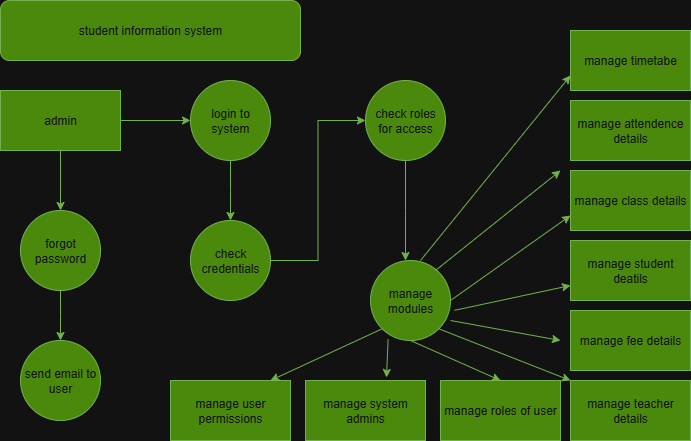

The diagram above was exported from draw.io. Its source (the exported page's mxGraphModel, read from the mxfile embedded in the PNG):
<mxGraphModel dx="1042" dy="562" grid="1" gridSize="10" guides="1" tooltips="1" connect="1" arrows="1" fold="1" page="1" pageScale="1" pageWidth="850" pageHeight="1100" math="0" shadow="0">
  <root>
    <mxCell id="0" />
    <mxCell id="1" parent="0" />
    <mxCell id="t6nyQ5EUubFQ-cl4_Rbz-1" value="student information system" style="rounded=1;whiteSpace=wrap;html=1;fillColor=#60a917;fontColor=#ffffff;strokeColor=#2D7600;" parent="1" vertex="1">
      <mxGeometry x="60" y="20" width="300" height="60" as="geometry" />
    </mxCell>
    <mxCell id="t6nyQ5EUubFQ-cl4_Rbz-5" style="edgeStyle=orthogonalEdgeStyle;rounded=0;orthogonalLoop=1;jettySize=auto;html=1;entryX=0;entryY=0.5;entryDx=0;entryDy=0;fillColor=#60a917;strokeColor=#2D7600;" parent="1" source="t6nyQ5EUubFQ-cl4_Rbz-2" target="t6nyQ5EUubFQ-cl4_Rbz-3" edge="1">
      <mxGeometry relative="1" as="geometry" />
    </mxCell>
    <mxCell id="t6nyQ5EUubFQ-cl4_Rbz-7" style="edgeStyle=orthogonalEdgeStyle;rounded=0;orthogonalLoop=1;jettySize=auto;html=1;entryX=0.5;entryY=0;entryDx=0;entryDy=0;fillColor=#60a917;strokeColor=#2D7600;" parent="1" source="t6nyQ5EUubFQ-cl4_Rbz-2" target="t6nyQ5EUubFQ-cl4_Rbz-4" edge="1">
      <mxGeometry relative="1" as="geometry" />
    </mxCell>
    <mxCell id="t6nyQ5EUubFQ-cl4_Rbz-2" value="admin" style="rounded=0;whiteSpace=wrap;html=1;fillColor=#60a917;fontColor=#ffffff;strokeColor=#2D7600;" parent="1" vertex="1">
      <mxGeometry x="60" y="110" width="120" height="60" as="geometry" />
    </mxCell>
    <mxCell id="t6nyQ5EUubFQ-cl4_Rbz-8" style="edgeStyle=orthogonalEdgeStyle;rounded=0;orthogonalLoop=1;jettySize=auto;html=1;fillColor=#60a917;strokeColor=#2D7600;" parent="1" source="t6nyQ5EUubFQ-cl4_Rbz-3" edge="1">
      <mxGeometry relative="1" as="geometry">
        <mxPoint x="290" y="240" as="targetPoint" />
      </mxGeometry>
    </mxCell>
    <mxCell id="t6nyQ5EUubFQ-cl4_Rbz-3" value="login to system" style="ellipse;whiteSpace=wrap;html=1;aspect=fixed;fillColor=#60a917;fontColor=#ffffff;strokeColor=#2D7600;" parent="1" vertex="1">
      <mxGeometry x="250" y="100" width="80" height="80" as="geometry" />
    </mxCell>
    <mxCell id="t6nyQ5EUubFQ-cl4_Rbz-24" style="edgeStyle=orthogonalEdgeStyle;rounded=0;orthogonalLoop=1;jettySize=auto;html=1;exitX=0.5;exitY=1;exitDx=0;exitDy=0;fillColor=#60a917;strokeColor=#2D7600;" parent="1" source="t6nyQ5EUubFQ-cl4_Rbz-4" edge="1">
      <mxGeometry relative="1" as="geometry">
        <mxPoint x="120" y="360" as="targetPoint" />
      </mxGeometry>
    </mxCell>
    <mxCell id="t6nyQ5EUubFQ-cl4_Rbz-4" value="forgot password" style="ellipse;whiteSpace=wrap;html=1;aspect=fixed;fillColor=#60a917;fontColor=#ffffff;strokeColor=#2D7600;" parent="1" vertex="1">
      <mxGeometry x="80" y="230" width="80" height="80" as="geometry" />
    </mxCell>
    <mxCell id="t6nyQ5EUubFQ-cl4_Rbz-12" style="edgeStyle=orthogonalEdgeStyle;rounded=0;orthogonalLoop=1;jettySize=auto;html=1;entryX=0;entryY=0.5;entryDx=0;entryDy=0;fillColor=#60a917;strokeColor=#2D7600;" parent="1" source="t6nyQ5EUubFQ-cl4_Rbz-9" target="t6nyQ5EUubFQ-cl4_Rbz-11" edge="1">
      <mxGeometry relative="1" as="geometry" />
    </mxCell>
    <mxCell id="t6nyQ5EUubFQ-cl4_Rbz-9" value="check credentials" style="ellipse;whiteSpace=wrap;html=1;aspect=fixed;fillColor=#60a917;fontColor=#ffffff;strokeColor=#2D7600;" parent="1" vertex="1">
      <mxGeometry x="250" y="240" width="80" height="80" as="geometry" />
    </mxCell>
    <mxCell id="t6nyQ5EUubFQ-cl4_Rbz-14" style="edgeStyle=orthogonalEdgeStyle;rounded=0;orthogonalLoop=1;jettySize=auto;html=1;exitX=0.5;exitY=1;exitDx=0;exitDy=0;fillColor=#60a917;strokeColor=#2D7600;" parent="1" source="t6nyQ5EUubFQ-cl4_Rbz-11" edge="1">
      <mxGeometry relative="1" as="geometry">
        <mxPoint x="465" y="280" as="targetPoint" />
      </mxGeometry>
    </mxCell>
    <mxCell id="t6nyQ5EUubFQ-cl4_Rbz-11" value="check roles for access" style="ellipse;whiteSpace=wrap;html=1;aspect=fixed;fillColor=#60a917;fontColor=#ffffff;strokeColor=#2D7600;" parent="1" vertex="1">
      <mxGeometry x="425" y="100" width="80" height="80" as="geometry" />
    </mxCell>
    <mxCell id="t6nyQ5EUubFQ-cl4_Rbz-15" value="manage modules" style="ellipse;whiteSpace=wrap;html=1;aspect=fixed;fillColor=#60a917;fontColor=#ffffff;strokeColor=#2D7600;" parent="1" vertex="1">
      <mxGeometry x="430" y="280" width="80" height="80" as="geometry" />
    </mxCell>
    <mxCell id="t6nyQ5EUubFQ-cl4_Rbz-16" value="manage timetabe" style="rounded=0;whiteSpace=wrap;html=1;fillColor=#60a917;fontColor=#ffffff;strokeColor=#2D7600;" parent="1" vertex="1">
      <mxGeometry x="630" y="50" width="120" height="60" as="geometry" />
    </mxCell>
    <mxCell id="t6nyQ5EUubFQ-cl4_Rbz-17" value="manage attendence details" style="rounded=0;whiteSpace=wrap;html=1;fillColor=#60a917;fontColor=#ffffff;strokeColor=#2D7600;" parent="1" vertex="1">
      <mxGeometry x="630" y="120" width="120" height="60" as="geometry" />
    </mxCell>
    <mxCell id="t6nyQ5EUubFQ-cl4_Rbz-18" value="manage class details" style="rounded=0;whiteSpace=wrap;html=1;fillColor=#60a917;fontColor=#ffffff;strokeColor=#2D7600;" parent="1" vertex="1">
      <mxGeometry x="630" y="190" width="120" height="60" as="geometry" />
    </mxCell>
    <mxCell id="t6nyQ5EUubFQ-cl4_Rbz-19" value="manage student deatils" style="rounded=0;whiteSpace=wrap;html=1;fillColor=#60a917;fontColor=#ffffff;strokeColor=#2D7600;" parent="1" vertex="1">
      <mxGeometry x="630" y="260" width="120" height="60" as="geometry" />
    </mxCell>
    <mxCell id="t6nyQ5EUubFQ-cl4_Rbz-20" value="manage fee details" style="rounded=0;whiteSpace=wrap;html=1;fillColor=#60a917;fontColor=#ffffff;strokeColor=#2D7600;" parent="1" vertex="1">
      <mxGeometry x="630" y="330" width="120" height="60" as="geometry" />
    </mxCell>
    <mxCell id="t6nyQ5EUubFQ-cl4_Rbz-21" value="manage teacher details" style="rounded=0;whiteSpace=wrap;html=1;fillColor=#60a917;fontColor=#ffffff;strokeColor=#2D7600;" parent="1" vertex="1">
      <mxGeometry x="630" y="400" width="120" height="60" as="geometry" />
    </mxCell>
    <mxCell id="t6nyQ5EUubFQ-cl4_Rbz-22" value="manage roles of user" style="rounded=0;whiteSpace=wrap;html=1;fillColor=#60a917;fontColor=#ffffff;strokeColor=#2D7600;" parent="1" vertex="1">
      <mxGeometry x="500" y="400" width="120" height="60" as="geometry" />
    </mxCell>
    <mxCell id="t6nyQ5EUubFQ-cl4_Rbz-25" value="send email to user" style="ellipse;whiteSpace=wrap;html=1;aspect=fixed;fillColor=#60a917;fontColor=#ffffff;strokeColor=#2D7600;" parent="1" vertex="1">
      <mxGeometry x="80" y="360" width="80" height="80" as="geometry" />
    </mxCell>
    <mxCell id="t6nyQ5EUubFQ-cl4_Rbz-28" value="" style="endArrow=classic;html=1;rounded=0;fillColor=#60a917;strokeColor=#2D7600;" parent="1" edge="1">
      <mxGeometry width="50" height="50" relative="1" as="geometry">
        <mxPoint x="495" y="290" as="sourcePoint" />
        <mxPoint x="620" y="190" as="targetPoint" />
      </mxGeometry>
    </mxCell>
    <mxCell id="t6nyQ5EUubFQ-cl4_Rbz-29" value="" style="endArrow=classic;html=1;rounded=0;entryX=0;entryY=0.75;entryDx=0;entryDy=0;fillColor=#60a917;strokeColor=#2D7600;" parent="1" target="t6nyQ5EUubFQ-cl4_Rbz-16" edge="1">
      <mxGeometry width="50" height="50" relative="1" as="geometry">
        <mxPoint x="480" y="280" as="sourcePoint" />
        <mxPoint x="520" y="230" as="targetPoint" />
      </mxGeometry>
    </mxCell>
    <mxCell id="t6nyQ5EUubFQ-cl4_Rbz-30" value="" style="endArrow=classic;html=1;rounded=0;entryX=0;entryY=0.75;entryDx=0;entryDy=0;fillColor=#60a917;strokeColor=#2D7600;" parent="1" target="t6nyQ5EUubFQ-cl4_Rbz-18" edge="1">
      <mxGeometry width="50" height="50" relative="1" as="geometry">
        <mxPoint x="510" y="320" as="sourcePoint" />
        <mxPoint x="560" y="290" as="targetPoint" />
      </mxGeometry>
    </mxCell>
    <mxCell id="t6nyQ5EUubFQ-cl4_Rbz-33" value="" style="endArrow=classic;html=1;rounded=0;exitX=1;exitY=0.75;exitDx=0;exitDy=0;exitPerimeter=0;fillColor=#60a917;strokeColor=#2D7600;" parent="1" source="t6nyQ5EUubFQ-cl4_Rbz-15" edge="1">
      <mxGeometry width="50" height="50" relative="1" as="geometry">
        <mxPoint x="370" y="360" as="sourcePoint" />
        <mxPoint x="620" y="360" as="targetPoint" />
      </mxGeometry>
    </mxCell>
    <mxCell id="6LUV2QXEhZdOif9-tl9W-1" value="manage system admins" style="rounded=0;whiteSpace=wrap;html=1;fillColor=#60a917;fontColor=#ffffff;strokeColor=#2D7600;" vertex="1" parent="1">
      <mxGeometry x="365" y="400" width="120" height="60" as="geometry" />
    </mxCell>
    <mxCell id="6LUV2QXEhZdOif9-tl9W-2" value="manage user permissions" style="rounded=0;whiteSpace=wrap;html=1;fillColor=#60a917;fontColor=#ffffff;strokeColor=#2D7600;" vertex="1" parent="1">
      <mxGeometry x="230" y="400" width="120" height="60" as="geometry" />
    </mxCell>
    <mxCell id="6LUV2QXEhZdOif9-tl9W-3" value="" style="endArrow=classic;html=1;rounded=0;exitX=0.5;exitY=1;exitDx=0;exitDy=0;entryX=0.5;entryY=0;entryDx=0;entryDy=0;fillColor=#60a917;strokeColor=#2D7600;" edge="1" parent="1" source="t6nyQ5EUubFQ-cl4_Rbz-15" target="t6nyQ5EUubFQ-cl4_Rbz-22">
      <mxGeometry width="50" height="50" relative="1" as="geometry">
        <mxPoint x="510" y="300" as="sourcePoint" />
        <mxPoint x="560" y="250" as="targetPoint" />
      </mxGeometry>
    </mxCell>
    <mxCell id="6LUV2QXEhZdOif9-tl9W-4" value="" style="endArrow=classic;html=1;rounded=0;exitX=1.05;exitY=0.623;exitDx=0;exitDy=0;exitPerimeter=0;entryX=0;entryY=0.75;entryDx=0;entryDy=0;fillColor=#60a917;strokeColor=#2D7600;" edge="1" parent="1" source="t6nyQ5EUubFQ-cl4_Rbz-15" target="t6nyQ5EUubFQ-cl4_Rbz-19">
      <mxGeometry width="50" height="50" relative="1" as="geometry">
        <mxPoint x="510" y="300" as="sourcePoint" />
        <mxPoint x="560" y="250" as="targetPoint" />
      </mxGeometry>
    </mxCell>
    <mxCell id="6LUV2QXEhZdOif9-tl9W-5" value="" style="endArrow=classic;html=1;rounded=0;exitX=1;exitY=1;exitDx=0;exitDy=0;entryX=0;entryY=0;entryDx=0;entryDy=0;fillColor=#60a917;strokeColor=#2D7600;" edge="1" parent="1" source="t6nyQ5EUubFQ-cl4_Rbz-15" target="t6nyQ5EUubFQ-cl4_Rbz-21">
      <mxGeometry width="50" height="50" relative="1" as="geometry">
        <mxPoint x="510" y="300" as="sourcePoint" />
        <mxPoint x="560" y="250" as="targetPoint" />
      </mxGeometry>
    </mxCell>
    <mxCell id="6LUV2QXEhZdOif9-tl9W-6" value="" style="endArrow=classic;html=1;rounded=0;exitX=0.22;exitY=0.983;exitDx=0;exitDy=0;exitPerimeter=0;entryX=0.675;entryY=-0.05;entryDx=0;entryDy=0;entryPerimeter=0;fillColor=#60a917;strokeColor=#2D7600;" edge="1" parent="1" source="t6nyQ5EUubFQ-cl4_Rbz-15" target="6LUV2QXEhZdOif9-tl9W-1">
      <mxGeometry width="50" height="50" relative="1" as="geometry">
        <mxPoint x="510" y="300" as="sourcePoint" />
        <mxPoint x="560" y="250" as="targetPoint" />
      </mxGeometry>
    </mxCell>
    <mxCell id="6LUV2QXEhZdOif9-tl9W-7" value="" style="endArrow=classic;html=1;rounded=0;exitX=0;exitY=1;exitDx=0;exitDy=0;entryX=0.833;entryY=0;entryDx=0;entryDy=0;entryPerimeter=0;fillColor=#60a917;strokeColor=#2D7600;" edge="1" parent="1" source="t6nyQ5EUubFQ-cl4_Rbz-15" target="6LUV2QXEhZdOif9-tl9W-2">
      <mxGeometry width="50" height="50" relative="1" as="geometry">
        <mxPoint x="520" y="280" as="sourcePoint" />
        <mxPoint x="570" y="230" as="targetPoint" />
      </mxGeometry>
    </mxCell>
  </root>
</mxGraphModel>